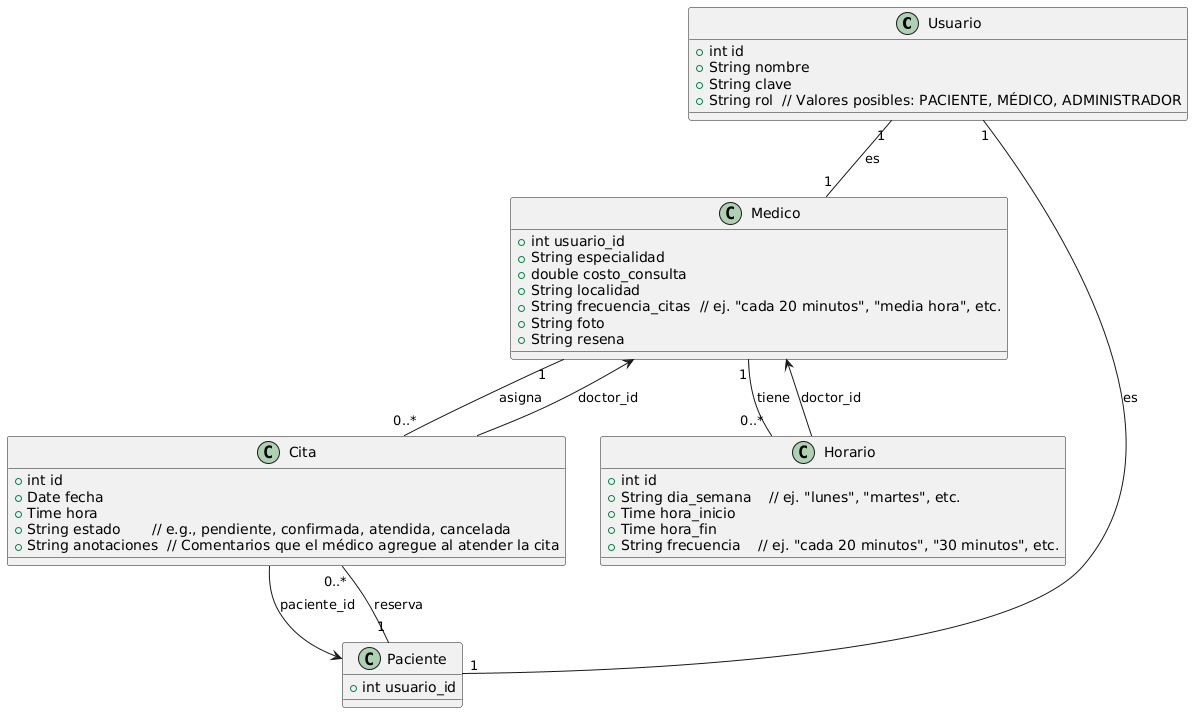

The diagram above was rendered by PlantUML. Its source (embedded in the PNG):
@startuml
' Definición de clases

class Usuario {
  +int id
  +String nombre
  +String clave
  +String rol  // Valores posibles: PACIENTE, MÉDICO, ADMINISTRADOR
}

class Medico {
  +int usuario_id
  +String especialidad
  +double costo_consulta
  +String localidad
  +String frecuencia_citas  // ej. "cada 20 minutos", "media hora", etc.
  +String foto
  +String resena
}

class Paciente {
  +int usuario_id
  ' Se pueden agregar otros atributos si es necesario
}

class Cita {
  +int id
  +Date fecha
  +Time hora
  +String estado       // e.g., pendiente, confirmada, atendida, cancelada
  +String anotaciones  // Comentarios que el médico agregue al atender la cita
}

class Horario {
  +int id
  +String dia_semana    // ej. "lunes", "martes", etc.
  +Time hora_inicio
  +Time hora_fin
  +String frecuencia    // ej. "cada 20 minutos", "30 minutos", etc.
}

' Relaciones

' Usuario se asocia uno a uno con Medico y Paciente (dependiendo del rol)
Usuario "1" -- "1" Medico : "es"
Usuario "1" -- "1" Paciente : "es"

' Un médico puede tener varios horarios y citas
Medico "1" -- "0..*" Horario : "tiene"
Medico "1" -- "0..*" Cita : "asigna"

' Un paciente puede reservar muchas citas
Paciente "1" -- "0..*" Cita : "reserva"

' Relaciones de llave foránea
Cita --> Medico : doctor_id
Cita --> Paciente : paciente_id
Horario --> Medico : doctor_id
@enduml